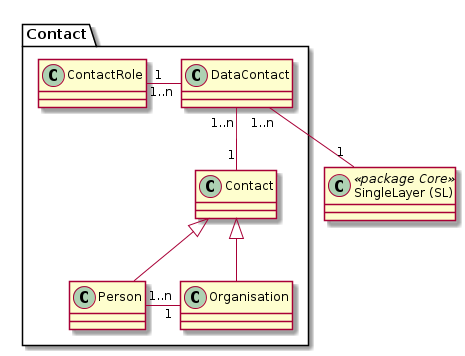

The diagram above was rendered by PlantUML. Its source (embedded in the PNG):
@startuml
class "SingleLayer (SL)" as sl << package Core >>

package Contact {
	class "ContactRole" as cr
    class "DataContact" as dc
    class "Contact" as con
    class "Person" as pers
    class "Organisation" as org
}

sl "1" -up- "1..n" dc
cr "1 " -right- "1..n" dc
dc "1..n" -- "1" con

con <|-- pers
con <|-- org

pers "1..n" -right- "  1" org
@enduml